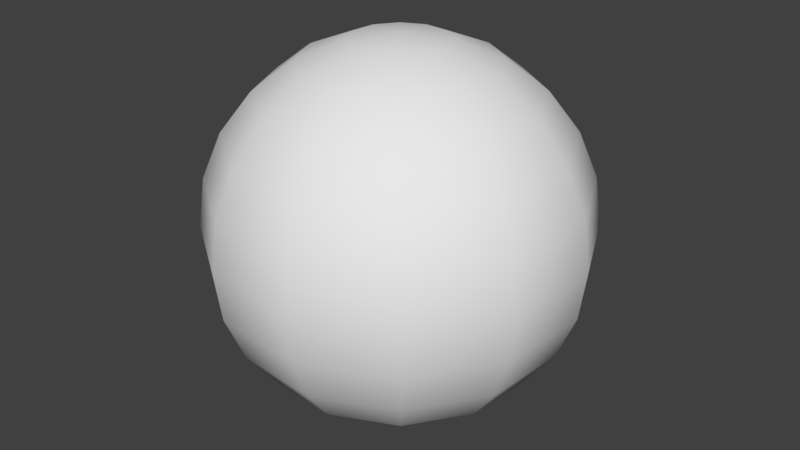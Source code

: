 # Source: Palla.blend  (saved by Blender 2.78.0; exported with 4.5.12 LTS)
import bpy
from mathutils import Matrix  # noqa: F401  (used for matrix-valued properties, if any)

bpy.ops.wm.read_factory_settings(use_empty=True)
scene = bpy.context.scene
scene.name = 'Scene'

# ---- collections
col_collection_1 = bpy.data.collections.new('Collection 1'); scene.collection.children.link(col_collection_1)

# ---- world
world_world = bpy.data.worlds.new('World'); scene.world = world_world
world_world.color = (0.05088, 0.05088, 0.05088)
world_world.use_sun_shadow = False
world_world.sun_shadow_jitter_overblur = 0.0
world_world.cycles.sampling_method = 'MANUAL'

# ---- meshes
me_sphere_007 = bpy.data.meshes.new('Sphere.007')
me_sphere_007.from_pydata([(-0.2296, 0.08294, 1.85), (-0.4436, 0.1602, 1.756), (-0.6274, 0.2266, 1.606), (-0.7684, 0.2775, 1.41), (-0.8571, 0.3095, 1.183), (-0.8873, 0.3205, 0.9387), (-0.8571, 0.3095, 0.6946), (-0.7684, 0.2775, 0.467), (-0.6274, 0.2266, 0.2717), (-0.4436, 0.1602, 0.1217), (-0.2296, 0.08294, 0.02749), (-5.571e-07, 2.012e-07, -0.004655), (-0.1574, 0.1867, 1.85), (-0.3041, 0.3606, 1.756), (-0.4301, 0.5099, 1.606), (-0.5267, 0.6246, 1.41), (-0.5875, 0.6966, 1.183), (-0.6082, 0.7212, 0.9387), (-0.5875, 0.6966, 0.6946), (-0.5267, 0.6246, 0.467), (-0.4301, 0.5099, 0.2717), (-0.3041, 0.3606, 0.1217), (-0.1574, 0.1867, 0.02749), (-0.043, 0.2404, 1.85), (-0.08306, 0.4643, 1.756), (-0.1175, 0.6567, 1.606), (-0.1439, 0.8042, 1.41), (-0.1605, 0.897, 1.183), (-0.1661, 0.9287, 0.9387), (-0.1605, 0.897, 0.6946), (-0.1439, 0.8042, 0.467), (-0.1175, 0.6567, 0.2717), (-0.08306, 0.4643, 0.1217), (-0.043, 0.2404, 0.02749), (0.08294, 0.2296, 1.85), (0.1602, 0.4436, 1.756), (0.2266, 0.6274, 1.606), (0.2775, 0.7684, 1.41), (0.3095, 0.8571, 1.183), (0.3205, 0.8873, 0.9387), (0.3095, 0.8571, 0.6946), (0.2775, 0.7684, 0.467), (0.2266, 0.6274, 0.2717), (0.1602, 0.4436, 0.1217), (0.08294, 0.2296, 0.02749), (-8.379e-07, -3.564e-08, 1.882), (0.1867, 0.1574, 1.85), (0.3606, 0.3041, 1.756), (0.5099, 0.4301, 1.606), (0.6246, 0.5267, 1.41), (0.6966, 0.5875, 1.183), (0.7212, 0.6082, 0.9387), (0.6966, 0.5875, 0.6946), (0.6246, 0.5267, 0.467), (0.5099, 0.4301, 0.2717), (0.3606, 0.3041, 0.1217), (0.1867, 0.1574, 0.02749), (0.2404, 0.043, 1.85), (0.4643, 0.08306, 1.756), (0.6567, 0.1175, 1.606), (0.8042, 0.1439, 1.41), (0.897, 0.1605, 1.183), (0.9286, 0.1661, 0.9387), (0.897, 0.1605, 0.6946), (0.8042, 0.1439, 0.467), (0.6567, 0.1175, 0.2717), (0.4643, 0.08306, 0.1217), (0.2404, 0.043, 0.02749), (0.2296, -0.08294, 1.85), (0.4436, -0.1602, 1.756), (0.6274, -0.2266, 1.606), (0.7684, -0.2775, 1.41), (0.8571, -0.3095, 1.183), (0.8873, -0.3205, 0.9387), (0.8571, -0.3095, 0.6946), (0.7684, -0.2775, 0.467), (0.6274, -0.2266, 0.2717), (0.4436, -0.1602, 0.1217), (0.2296, -0.08294, 0.02749), (0.1574, -0.1867, 1.85), (0.3041, -0.3606, 1.756), (0.4301, -0.5099, 1.606), (0.5267, -0.6246, 1.41), (0.5875, -0.6966, 1.183), (0.6082, -0.7212, 0.9387), (0.5875, -0.6966, 0.6946), (0.5267, -0.6246, 0.467), (0.4301, -0.5099, 0.2717), (0.3041, -0.3606, 0.1217), (0.1574, -0.1867, 0.02749), (0.04299, -0.2404, 1.85), (0.08306, -0.4643, 1.756), (0.1175, -0.6567, 1.606), (0.1439, -0.8042, 1.41), (0.1605, -0.897, 1.183), (0.1661, -0.9286, 0.9387), (0.1605, -0.897, 0.6946), (0.1439, -0.8042, 0.467), (0.1175, -0.6567, 0.2717), (0.08306, -0.4643, 0.1217), (0.04299, -0.2404, 0.02749), (-0.08294, -0.2296, 1.85), (-0.1602, -0.4436, 1.756), (-0.2266, -0.6274, 1.606), (-0.2775, -0.7684, 1.41), (-0.3095, -0.8571, 1.183), (-0.3205, -0.8873, 0.9387), (-0.3095, -0.8571, 0.6946), (-0.2775, -0.7684, 0.467), (-0.2266, -0.6274, 0.2717), (-0.1602, -0.4436, 0.1217), (-0.08294, -0.2296, 0.02749), (-0.1867, -0.1574, 1.85), (-0.3606, -0.3041, 1.756), (-0.5099, -0.4301, 1.606), (-0.6246, -0.5267, 1.41), (-0.6966, -0.5875, 1.183), (-0.7212, -0.6082, 0.9387), (-0.6966, -0.5875, 0.6946), (-0.6246, -0.5267, 0.467), (-0.5099, -0.4301, 0.2717), (-0.3606, -0.3041, 0.1217), (-0.1867, -0.1574, 0.02749), (-0.2404, -0.04299, 1.85), (-0.4643, -0.08306, 1.756), (-0.6567, -0.1175, 1.606), (-0.8042, -0.1439, 1.41), (-0.897, -0.1605, 1.183), (-0.9287, -0.1661, 0.9387), (-0.897, -0.1605, 0.6946), (-0.8042, -0.1439, 0.467), (-0.6567, -0.1175, 0.2717), (-0.4643, -0.08306, 0.1217), (-0.2404, -0.04299, 0.02749)], [], [(5, 4, 16, 17), (2, 1, 13, 14), (9, 8, 20, 21), (6, 5, 17, 18), (3, 2, 14, 15), (10, 9, 21, 22), (7, 6, 18, 19), (4, 3, 15, 16), (1, 0, 12, 13), (8, 7, 19, 20), (15, 14, 25, 26), (22, 21, 32, 33), (19, 18, 29, 30), (16, 15, 26, 27), (13, 12, 23, 24), (20, 19, 30, 31), (17, 16, 27, 28), (14, 13, 24, 25), (21, 20, 31, 32), (18, 17, 28, 29), (25, 24, 35, 36), (32, 31, 42, 43), (29, 28, 39, 40), (26, 25, 36, 37), (33, 32, 43, 44), (30, 29, 40, 41), (27, 26, 37, 38), (24, 23, 34, 35), (31, 30, 41, 42), (28, 27, 38, 39), (38, 37, 49, 50), (35, 34, 46, 47), (42, 41, 53, 54), (39, 38, 50, 51), (36, 35, 47, 48), (43, 42, 54, 55), (40, 39, 51, 52), (37, 36, 48, 49), (44, 43, 55, 56), (41, 40, 52, 53), (49, 48, 59, 60), (56, 55, 66, 67), (53, 52, 63, 64), (50, 49, 60, 61), (47, 46, 57, 58), (54, 53, 64, 65), (51, 50, 61, 62), (48, 47, 58, 59), (55, 54, 65, 66), (52, 51, 62, 63), (62, 61, 72, 73), (59, 58, 69, 70), (66, 65, 76, 77), (63, 62, 73, 74), (60, 59, 70, 71), (67, 66, 77, 78), (64, 63, 74, 75), (61, 60, 71, 72), (58, 57, 68, 69), (65, 64, 75, 76), (72, 71, 82, 83), (69, 68, 79, 80), (76, 75, 86, 87), (73, 72, 83, 84), (70, 69, 80, 81), (77, 76, 87, 88), (74, 73, 84, 85), (71, 70, 81, 82), (78, 77, 88, 89), (75, 74, 85, 86), (85, 84, 95, 96), (82, 81, 92, 93), (89, 88, 99, 100), (86, 85, 96, 97), (83, 82, 93, 94), (80, 79, 90, 91), (87, 86, 97, 98), (84, 83, 94, 95), (81, 80, 91, 92), (88, 87, 98, 99), (95, 94, 105, 106), (92, 91, 102, 103), (99, 98, 109, 110), (96, 95, 106, 107), (93, 92, 103, 104), (100, 99, 110, 111), (97, 96, 107, 108), (94, 93, 104, 105), (91, 90, 101, 102), (98, 97, 108, 109), (108, 107, 118, 119), (105, 104, 115, 116), (102, 101, 112, 113), (109, 108, 119, 120), (106, 105, 116, 117), (103, 102, 113, 114), (110, 109, 120, 121), (107, 106, 117, 118), (104, 103, 114, 115), (111, 110, 121, 122), (118, 117, 128, 129), (115, 114, 125, 126), (122, 121, 132, 133), (119, 118, 129, 130), (116, 115, 126, 127), (113, 112, 123, 124), (120, 119, 130, 131), (117, 116, 127, 128), (114, 113, 124, 125), (121, 120, 131, 132), (0, 45, 12), (11, 10, 22), (12, 45, 23), (11, 22, 33), (23, 45, 34), (11, 33, 44), (11, 44, 56), (34, 45, 46), (46, 45, 57), (11, 56, 67), (57, 45, 68), (11, 67, 78), (11, 78, 89), (68, 45, 79), (79, 45, 90), (11, 89, 100), (90, 45, 101), (11, 100, 111), (11, 111, 122), (101, 45, 112), (112, 45, 123), (11, 122, 133), (131, 130, 7, 8), (128, 127, 4, 5), (125, 124, 1, 2), (132, 131, 8, 9), (129, 128, 5, 6), (126, 125, 2, 3), (133, 132, 9, 10), (123, 45, 0), (130, 129, 6, 7), (127, 126, 3, 4), (11, 133, 10), (124, 123, 0, 1)])
me_sphere_007.polygons.foreach_set('use_smooth', [True] * 144)
me_sphere_007.use_remesh_preserve_volume = False
me_sphere_007.use_remesh_preserve_attributes = False
me_sphere_007.use_mirror_vertex_groups = False
me_sphere_007.update()

# ---- objects
ob_palla = bpy.data.objects.new('Palla', me_sphere_007)

# ---- transforms, parenting, visibility, modifiers, constraints
ob_palla.location = (0.0, 0.0, 0.0)
ob_palla.lineart.crease_threshold = 0.0

# ---- collection membership
col_collection_1.objects.link(ob_palla)

# ---- scene / render settings (as saved in the file)
scene.frame_start = 1; scene.frame_end = 250; scene.frame_set(1)
scene.render.engine = 'CYCLES'
scene.render.resolution_percentage = 50
scene.render.dither_intensity = 0.0
scene.cycles.use_denoising = False
scene.cycles.samples = 128
scene.cycles.sampling_pattern = 'TABULATED_SOBOL'
scene.cycles.light_sampling_threshold = 0.0
scene.cycles.use_adaptive_sampling = False
scene.cycles.use_light_tree = False
scene.cycles.blur_glossy = 0.0
scene.cycles.sample_clamp_indirect = 0.0
scene.view_settings.view_transform = 'Standard'
bpy.context.view_layer.update()

# ---- added for rendering (the .blend has no active camera and no usable light): camera, sun
cam_auto = bpy.data.cameras.new('AutoCamera')
cam_auto.lens = 50.0
cam_auto.sensor_width = 36.0
cam_auto.clip_end = 1000.0
ob_auto_camera = bpy.data.objects.new('AutoCamera', cam_auto)
scene.collection.objects.link(ob_auto_camera)
ob_auto_camera.location = (2.99222, -3.59067, 3.33251)
ob_auto_camera.rotation_euler = (1.09748, -7.21219e-08, 0.694738)
scene.camera = ob_auto_camera
light_auto_sun = bpy.data.lights.new('AutoSun', 'SUN')
light_auto_sun.energy = 3.0
light_auto_sun.angle = 0.0523599
ob_auto_sun = bpy.data.objects.new('AutoSun', light_auto_sun)
scene.collection.objects.link(ob_auto_sun)
ob_auto_sun.rotation_euler = (0.872665, 0.174533, 0.523599)
bpy.context.view_layer.update()
